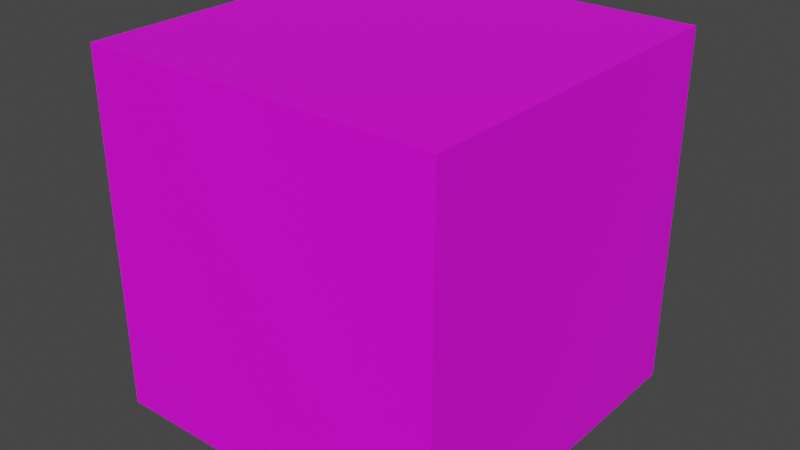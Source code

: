# Source: default.blend  (saved by Blender 3.2.14; exported with 4.5.12 LTS)
import bpy
from mathutils import Matrix  # noqa: F401  (used for matrix-valued properties, if any)

bpy.ops.wm.read_factory_settings(use_empty=True)
scene = bpy.context.scene
scene.name = 'Scene'

# ---- images (referenced by path relative to the original .blend; pixels are not part of the script)
import os
ASSET_DIR = os.environ.get("B2B_ASSET_DIR", "")  # directory of the original .blend (textures are referenced by path, not embedded)
HERE = os.path.dirname(os.path.abspath(__file__))  # packed textures are extracted next to this script under _unpacked/

def load_image(name, relpath, width, height, colorspace="sRGB"):
    """Load a texture the original file referenced (path relative to the .blend, or extracted next to this script)."""
    p = next((c for c in (os.path.join(HERE, relpath), os.path.join(ASSET_DIR, relpath)) if relpath and os.path.exists(c)), "")
    if p:
        img = bpy.data.images.load(p, check_existing=True)
        img.name = name
    else:  # same state as the original file: an image datablock whose file is absent (Cycles renders it pink)
        img = bpy.data.images.new(name, width, height)
        img.source = "FILE"
        img.filepath = "//" + (relpath or name)
    img.colorspace_settings.name = colorspace
    return img
img_colorpalatte_png = load_image('colorPalatte.png', 'colorPalatte.png', 1024, 1024, 'sRGB')

# ---- materials (node trees are filled in below, after node groups)
mat_colorp = bpy.data.materials.new('colorP')
mat_colorp.use_transparent_shadow = False

# ---- material node trees
mat_colorp.use_nodes = True; mat_colorp.node_tree.nodes.clear()
_N = mat_colorp.node_tree.nodes; _L = mat_colorp.node_tree.links
n0 = _N.new('ShaderNodeBsdfPrincipled'); n0.name = 'Principled BSDF'; n0.location = (10, 300)
n0.distribution = 'GGX'
n0.subsurface_method = 'RANDOM_WALK_SKIN'
n0.inputs[3].default_value = 1.45
n0.inputs[27].default_value = (0.0, 0.0, 0.0, 1.0)
n0.inputs[28].default_value = 1.0
n1 = _N.new('ShaderNodeOutputMaterial'); n1.name = 'Material Output'; n1.location = (300, 300)
n2 = _N.new('ShaderNodeTexImage'); n2.name = 'Image Texture'; n2.location = (-296, 191)
n2.image = img_colorpalatte_png
_L.new(n0.outputs[0], n1.inputs[0])
_L.new(n2.outputs[0], n0.inputs[0])
n1.is_active_output = True

# ---- world
world_world = bpy.data.worlds.new('World'); scene.world = world_world
world_world.use_nodes = True; world_world.node_tree.nodes.clear()
_N = world_world.node_tree.nodes; _L = world_world.node_tree.links
n0 = _N.new('ShaderNodeOutputWorld'); n0.name = 'World Output'; n0.location = (300, 300)
n1 = _N.new('ShaderNodeBackground'); n1.name = 'Background'; n1.location = (10, 300)
n1.inputs[0].default_value = (0.05088, 0.05088, 0.05088, 1.0)
_L.new(n1.outputs[0], n0.inputs[0])
n0.is_active_output = True
world_world.color = (0.05088, 0.05088, 0.05088)
world_world.use_sun_shadow = False
world_world.sun_shadow_jitter_overblur = 0.0

# ---- meshes
me_cube = bpy.data.meshes.new('Cube')
me_cube.from_pydata([(-1.0, -1.0, -1.0), (-1.0, -1.0, 1.0), (-1.0, 1.0, -1.0), (-1.0, 1.0, 1.0), (1.0, -1.0, -1.0), (1.0, -1.0, 1.0), (1.0, 1.0, -1.0), (1.0, 1.0, 1.0)], [], [(0, 1, 3, 2), (2, 3, 7, 6), (6, 7, 5, 4), (4, 5, 1, 0), (2, 6, 4, 0), (7, 3, 1, 5)])
_uv = me_cube.uv_layers.new(name='UVMap')
_uv.uv.foreach_set('vector', [0.8423, 0.8468, 0.8423, 0.8468, 0.8423, 0.8468, 0.8423, 0.8468, 0.8423, 0.8468, 0.8423, 0.8468, 0.8423, 0.8468, 0.8423, 0.8468, 0.8423, 0.8468, 0.8423, 0.8468, 0.8423, 0.8468, 0.8423, 0.8468, 0.8423, 0.8468, 0.8423, 0.8468, 0.8423, 0.8468, 0.8423, 0.8468, 0.8423, 0.8468, 0.8423, 0.8468, 0.8423, 0.8468, 0.8423, 0.8468, 0.8423, 0.8468, 0.8423, 0.8468, 0.8423, 0.8468, 0.8423, 0.8468])
me_cube.materials.append(mat_colorp)
me_cube.update()

# ---- objects
ob_cube = bpy.data.objects.new('Cube', me_cube)

# ---- transforms, parenting, visibility, modifiers, constraints
ob_cube.location = (0.0, 0.0, 0.0)

# ---- collection membership
scene.collection.objects.link(ob_cube)

# ---- scene / render settings (as saved in the file)
scene.frame_start = 0; scene.frame_end = 24; scene.frame_set(24)
scene.render.engine = 'BLENDER_EEVEE_NEXT'
scene.render.resolution_x = 640
scene.render.resolution_y = 360
scene.render.fps = 30
scene.render.film_transparent = True
scene.render.use_freestyle = True
scene.render.line_thickness = 0.5
scene.cycles.sampling_pattern = 'TABULATED_SOBOL'
scene.cycles.use_light_tree = False
scene.view_settings.view_transform = 'Filmic'
bpy.context.view_layer.update()

# ---- added for rendering (the .blend has no active camera and no usable light): camera, sun
cam_auto = bpy.data.cameras.new('AutoCamera')
cam_auto.lens = 50.0
cam_auto.sensor_width = 36.0
cam_auto.clip_end = 1000.0
ob_auto_camera = bpy.data.objects.new('AutoCamera', cam_auto)
scene.collection.objects.link(ob_auto_camera)
ob_auto_camera.location = (3.20507, -3.84609, 2.56406)
ob_auto_camera.rotation_euler = (1.09748, -7.21219e-08, 0.694738)
scene.camera = ob_auto_camera
light_auto_sun = bpy.data.lights.new('AutoSun', 'SUN')
light_auto_sun.energy = 3.0
light_auto_sun.angle = 0.0523599
ob_auto_sun = bpy.data.objects.new('AutoSun', light_auto_sun)
scene.collection.objects.link(ob_auto_sun)
ob_auto_sun.rotation_euler = (0.872665, 0.174533, 0.523599)
bpy.context.view_layer.update()

